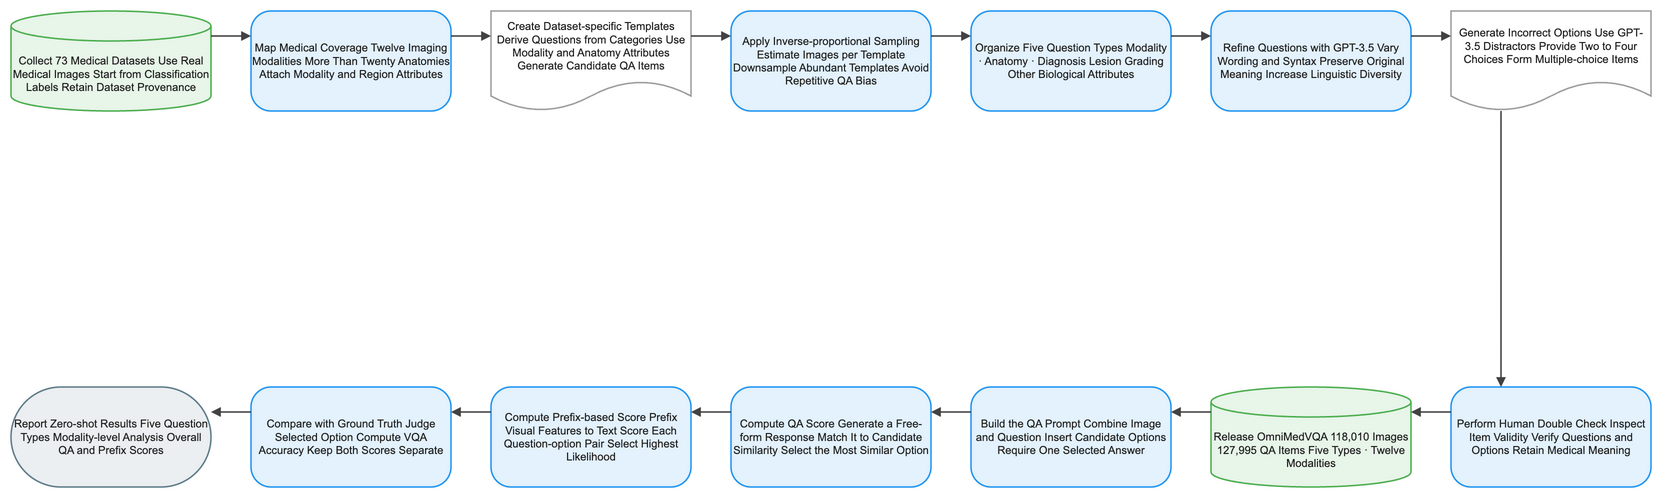

The diagram above was exported from draw.io. Its source (the exported page's mxGraphModel, read from the mxfile embedded in the PNG):
<mxGraphModel dx="1120" dy="720" grid="1" gridSize="8" guides="1" tooltips="1" connect="1" arrows="1" fold="1" page="1" pageScale="1" pageWidth="1640" pageHeight="552" math="1" background="#FFFFFF">
  <root>
    <mxCell id="0" />
    <mxCell id="1" parent="0" />
    <mxCell id="2" value="Collect 73 Medical Datasets Use Real Medical Images Start from Classification Labels Retain Dataset Provenance" style="shape=cylinder3;boundedLbl=1;backgroundOutline=1;size=15;html=1;whiteSpace=wrap;fillColor=#E8F5E9;strokeColor=#4CAF50;strokeWidth=1.5;fontColor=#212121;fontSize=11;fontFamily=Arial, Helvetica, sans-serif;verticalAlign=middle;align=center" vertex="1" parent="1">
      <mxGeometry x="-80" y="-8" width="200" height="100" as="geometry" />
    </mxCell>
    <mxCell id="3" value="Map Medical Coverage Twelve Imaging Modalities More Than Twenty Anatomies Attach Modality and Region Attributes" style="rounded=1;arcSize=20;html=1;whiteSpace=wrap;fillColor=#E3F2FD;strokeColor=#2196F3;strokeWidth=1.5;fontColor=#212121;fontSize=11;fontFamily=Arial, Helvetica, sans-serif;verticalAlign=middle;align=center" vertex="1" parent="1">
      <mxGeometry x="160" y="-8" width="200" height="100" as="geometry" />
    </mxCell>
    <mxCell id="4" value="Create Dataset-specific Templates Derive Questions from Categories Use Modality and Anatomy Attributes Generate Candidate QA Items" style="shape=document;boundedLbl=1;html=1;whiteSpace=wrap;fillColor=#FFFFFF;strokeColor=#9E9E9E;strokeWidth=1.5;fontColor=#212121;fontSize=11;fontFamily=Arial, Helvetica, sans-serif;verticalAlign=middle;align=center" vertex="1" parent="1">
      <mxGeometry x="400" y="-8" width="200" height="100" as="geometry" />
    </mxCell>
    <mxCell id="5" value="Apply Inverse-proportional Sampling Estimate Images per Template Downsample Abundant Templates Avoid Repetitive QA Bias" style="rounded=1;arcSize=20;html=1;whiteSpace=wrap;fillColor=#E3F2FD;strokeColor=#2196F3;strokeWidth=1.5;fontColor=#212121;fontSize=11;fontFamily=Arial, Helvetica, sans-serif;verticalAlign=middle;align=center" vertex="1" parent="1">
      <mxGeometry x="640" y="-8" width="200" height="100" as="geometry" />
    </mxCell>
    <mxCell id="6" value="Organize Five Question Types Modality · Anatomy · Diagnosis Lesion Grading Other Biological Attributes" style="rounded=1;arcSize=20;html=1;whiteSpace=wrap;fillColor=#E3F2FD;strokeColor=#2196F3;strokeWidth=1.5;fontColor=#212121;fontSize=11;fontFamily=Arial, Helvetica, sans-serif;verticalAlign=middle;align=center" vertex="1" parent="1">
      <mxGeometry x="880" y="-8" width="200" height="100" as="geometry" />
    </mxCell>
    <mxCell id="7" value="Refine Questions with GPT-3.5 Vary Wording and Syntax Preserve Original Meaning Increase Linguistic Diversity" style="rounded=1;arcSize=20;html=1;whiteSpace=wrap;fillColor=#E3F2FD;strokeColor=#2196F3;strokeWidth=1.5;fontColor=#212121;fontSize=11;fontFamily=Arial, Helvetica, sans-serif;verticalAlign=middle;align=center" vertex="1" parent="1">
      <mxGeometry x="1120" y="-8" width="200" height="100" as="geometry" />
    </mxCell>
    <mxCell id="8" value="Generate Incorrect Options Use GPT-3.5 Distractors Provide Two to Four Choices Form Multiple-choice Items" style="shape=document;boundedLbl=1;html=1;whiteSpace=wrap;fillColor=#FFFFFF;strokeColor=#9E9E9E;strokeWidth=1.5;fontColor=#212121;fontSize=11;fontFamily=Arial, Helvetica, sans-serif;verticalAlign=middle;align=center" vertex="1" parent="1">
      <mxGeometry x="1360" y="-8" width="200" height="100" as="geometry" />
    </mxCell>
    <mxCell id="9" value="Perform Human Double Check Inspect Item Validity Verify Questions and Options Retain Medical Meaning" style="rounded=1;arcSize=20;html=1;whiteSpace=wrap;fillColor=#E3F2FD;strokeColor=#2196F3;strokeWidth=1.5;fontColor=#212121;fontSize=11;fontFamily=Arial, Helvetica, sans-serif;verticalAlign=middle;align=center" vertex="1" parent="1">
      <mxGeometry x="1360" y="368" width="200" height="100" as="geometry" />
    </mxCell>
    <mxCell id="10" value="Release OmniMedVQA 118,010 Images 127,995 QA Items Five Types · Twelve Modalities" style="shape=cylinder3;boundedLbl=1;backgroundOutline=1;size=15;html=1;whiteSpace=wrap;fillColor=#E8F5E9;strokeColor=#4CAF50;strokeWidth=1.5;fontColor=#212121;fontSize=11;fontFamily=Arial, Helvetica, sans-serif;verticalAlign=middle;align=center" vertex="1" parent="1">
      <mxGeometry x="1120" y="368" width="200" height="100" as="geometry" />
    </mxCell>
    <mxCell id="11" value="Build the QA Prompt Combine Image and Question Insert Candidate Options Require One Selected Answer" style="rounded=1;arcSize=20;html=1;whiteSpace=wrap;fillColor=#E3F2FD;strokeColor=#2196F3;strokeWidth=1.5;fontColor=#212121;fontSize=11;fontFamily=Arial, Helvetica, sans-serif;verticalAlign=middle;align=center" vertex="1" parent="1">
      <mxGeometry x="880" y="368" width="200" height="100" as="geometry" />
    </mxCell>
    <mxCell id="12" value="Compute QA Score Generate a Free-form Response Match It to Candidate Similarity Select the Most Similar Option" style="rounded=1;arcSize=20;html=1;whiteSpace=wrap;fillColor=#E3F2FD;strokeColor=#2196F3;strokeWidth=1.5;fontColor=#212121;fontSize=11;fontFamily=Arial, Helvetica, sans-serif;verticalAlign=middle;align=center" vertex="1" parent="1">
      <mxGeometry x="640" y="368" width="200" height="100" as="geometry" />
    </mxCell>
    <mxCell id="13" value="Compute Prefix-based Score Prefix Visual Features to Text Score Each Question-option Pair Select Highest Likelihood" style="rounded=1;arcSize=20;html=1;whiteSpace=wrap;fillColor=#E3F2FD;strokeColor=#2196F3;strokeWidth=1.5;fontColor=#212121;fontSize=11;fontFamily=Arial, Helvetica, sans-serif;verticalAlign=middle;align=center" vertex="1" parent="1">
      <mxGeometry x="400" y="368" width="200" height="100" as="geometry" />
    </mxCell>
    <mxCell id="14" value="Compare with Ground Truth Judge Selected Option Compute VQA Accuracy Keep Both Scores Separate" style="rounded=1;arcSize=20;html=1;whiteSpace=wrap;fillColor=#E3F2FD;strokeColor=#2196F3;strokeWidth=1.5;fontColor=#212121;fontSize=11;fontFamily=Arial, Helvetica, sans-serif;verticalAlign=middle;align=center" vertex="1" parent="1">
      <mxGeometry x="160" y="368" width="200" height="100" as="geometry" />
    </mxCell>
    <mxCell id="15" value="Report Zero-shot Results Five Question Types Modality-level Analysis Overall QA and Prefix Scores" style="rounded=1;arcSize=50;html=1;whiteSpace=wrap;fillColor=#ECEFF1;strokeColor=#607D8B;strokeWidth=1.5;fontColor=#212121;fontSize=11;fontFamily=Arial, Helvetica, sans-serif;verticalAlign=middle;align=center" vertex="1" parent="1">
      <mxGeometry x="-80" y="368" width="200" height="100" as="geometry" />
    </mxCell>
    <mxCell id="16" value="" style="edgeStyle=orthogonalEdgeStyle;rounded=0;orthogonalLoop=1;jettySize=auto;html=1;strokeColor=#424242;strokeWidth=1.5;endArrow=block;endFill=1;exitX=1;exitY=0.25;exitDx=0;exitDy=0;entryX=0;entryY=0.25;entryDx=0;entryDy=0;jumpStyle=arc;jumpSize=8" edge="1" parent="1" source="2" target="3">
      <mxGeometry relative="1" as="geometry" />
    </mxCell>
    <mxCell id="17" value="" style="edgeStyle=orthogonalEdgeStyle;rounded=0;orthogonalLoop=1;jettySize=auto;html=1;strokeColor=#424242;strokeWidth=1.5;endArrow=block;endFill=1;exitX=1;exitY=0.25;exitDx=0;exitDy=0;entryX=0;entryY=0.25;entryDx=0;entryDy=0;jumpStyle=arc;jumpSize=8" edge="1" parent="1" source="3" target="4">
      <mxGeometry relative="1" as="geometry" />
    </mxCell>
    <mxCell id="18" value="" style="edgeStyle=orthogonalEdgeStyle;rounded=0;orthogonalLoop=1;jettySize=auto;html=1;strokeColor=#424242;strokeWidth=1.5;endArrow=block;endFill=1;exitX=1;exitY=0.25;exitDx=0;exitDy=0;entryX=0;entryY=0.25;entryDx=0;entryDy=0;jumpStyle=arc;jumpSize=8" edge="1" parent="1" source="4" target="5">
      <mxGeometry relative="1" as="geometry" />
    </mxCell>
    <mxCell id="19" value="" style="edgeStyle=orthogonalEdgeStyle;rounded=0;orthogonalLoop=1;jettySize=auto;html=1;strokeColor=#424242;strokeWidth=1.5;endArrow=block;endFill=1;exitX=1;exitY=0.25;exitDx=0;exitDy=0;entryX=0;entryY=0.25;entryDx=0;entryDy=0;jumpStyle=arc;jumpSize=8" edge="1" parent="1" source="5" target="6">
      <mxGeometry relative="1" as="geometry" />
    </mxCell>
    <mxCell id="20" value="" style="edgeStyle=orthogonalEdgeStyle;rounded=0;orthogonalLoop=1;jettySize=auto;html=1;strokeColor=#424242;strokeWidth=1.5;endArrow=block;endFill=1;exitX=1;exitY=0.25;exitDx=0;exitDy=0;entryX=0;entryY=0.25;entryDx=0;entryDy=0;jumpStyle=arc;jumpSize=8" edge="1" parent="1" source="6" target="7">
      <mxGeometry relative="1" as="geometry" />
    </mxCell>
    <mxCell id="21" value="" style="edgeStyle=orthogonalEdgeStyle;rounded=0;orthogonalLoop=1;jettySize=auto;html=1;strokeColor=#424242;strokeWidth=1.5;endArrow=block;endFill=1;exitX=1;exitY=0.25;exitDx=0;exitDy=0;entryX=0;entryY=0.25;entryDx=0;entryDy=0;jumpStyle=arc;jumpSize=8" edge="1" parent="1" source="7" target="8">
      <mxGeometry relative="1" as="geometry" />
    </mxCell>
    <mxCell id="22" value="" style="edgeStyle=orthogonalEdgeStyle;rounded=0;orthogonalLoop=1;jettySize=auto;html=1;strokeColor=#424242;strokeWidth=1.5;endArrow=block;endFill=1;exitX=0.25;exitY=1;exitDx=0;exitDy=0;entryX=0.25;entryY=0;entryDx=0;entryDy=0;jumpStyle=arc;jumpSize=8" edge="1" parent="1" source="8" target="9">
      <mxGeometry relative="1" as="geometry" />
    </mxCell>
    <mxCell id="23" value="" style="edgeStyle=orthogonalEdgeStyle;rounded=0;orthogonalLoop=1;jettySize=auto;html=1;strokeColor=#424242;strokeWidth=1.5;endArrow=block;endFill=1;exitX=0;exitY=0.25;exitDx=0;exitDy=0;entryX=1;entryY=0.25;entryDx=0;entryDy=0;jumpStyle=arc;jumpSize=8" edge="1" parent="1" source="9" target="10">
      <mxGeometry relative="1" as="geometry" />
    </mxCell>
    <mxCell id="24" value="" style="edgeStyle=orthogonalEdgeStyle;rounded=0;orthogonalLoop=1;jettySize=auto;html=1;strokeColor=#424242;strokeWidth=1.5;endArrow=block;endFill=1;exitX=0;exitY=0.25;exitDx=0;exitDy=0;entryX=1;entryY=0.25;entryDx=0;entryDy=0;jumpStyle=arc;jumpSize=8" edge="1" parent="1" source="10" target="11">
      <mxGeometry relative="1" as="geometry" />
    </mxCell>
    <mxCell id="25" value="" style="edgeStyle=orthogonalEdgeStyle;rounded=0;orthogonalLoop=1;jettySize=auto;html=1;strokeColor=#424242;strokeWidth=1.5;endArrow=block;endFill=1;exitX=0;exitY=0.25;exitDx=0;exitDy=0;entryX=1;entryY=0.25;entryDx=0;entryDy=0;jumpStyle=arc;jumpSize=8" edge="1" parent="1" source="11" target="12">
      <mxGeometry relative="1" as="geometry" />
    </mxCell>
    <mxCell id="26" value="" style="edgeStyle=orthogonalEdgeStyle;rounded=0;orthogonalLoop=1;jettySize=auto;html=1;strokeColor=#424242;strokeWidth=1.5;endArrow=block;endFill=1;exitX=0;exitY=0.25;exitDx=0;exitDy=0;entryX=1;entryY=0.25;entryDx=0;entryDy=0;jumpStyle=arc;jumpSize=8" edge="1" parent="1" source="12" target="13">
      <mxGeometry relative="1" as="geometry" />
    </mxCell>
    <mxCell id="27" value="" style="edgeStyle=orthogonalEdgeStyle;rounded=0;orthogonalLoop=1;jettySize=auto;html=1;strokeColor=#424242;strokeWidth=1.5;endArrow=block;endFill=1;exitX=0;exitY=0.25;exitDx=0;exitDy=0;entryX=1;entryY=0.25;entryDx=0;entryDy=0;jumpStyle=arc;jumpSize=8" edge="1" parent="1" source="13" target="14">
      <mxGeometry relative="1" as="geometry" />
    </mxCell>
    <mxCell id="28" value="" style="edgeStyle=orthogonalEdgeStyle;rounded=0;orthogonalLoop=1;jettySize=auto;html=1;strokeColor=#424242;strokeWidth=1.5;endArrow=block;endFill=1;exitX=0;exitY=0.25;exitDx=0;exitDy=0;entryX=1;entryY=0.25;entryDx=0;entryDy=0;jumpStyle=arc;jumpSize=8" edge="1" parent="1" source="14" target="15">
      <mxGeometry relative="1" as="geometry" />
    </mxCell>
  </root>
</mxGraphModel>